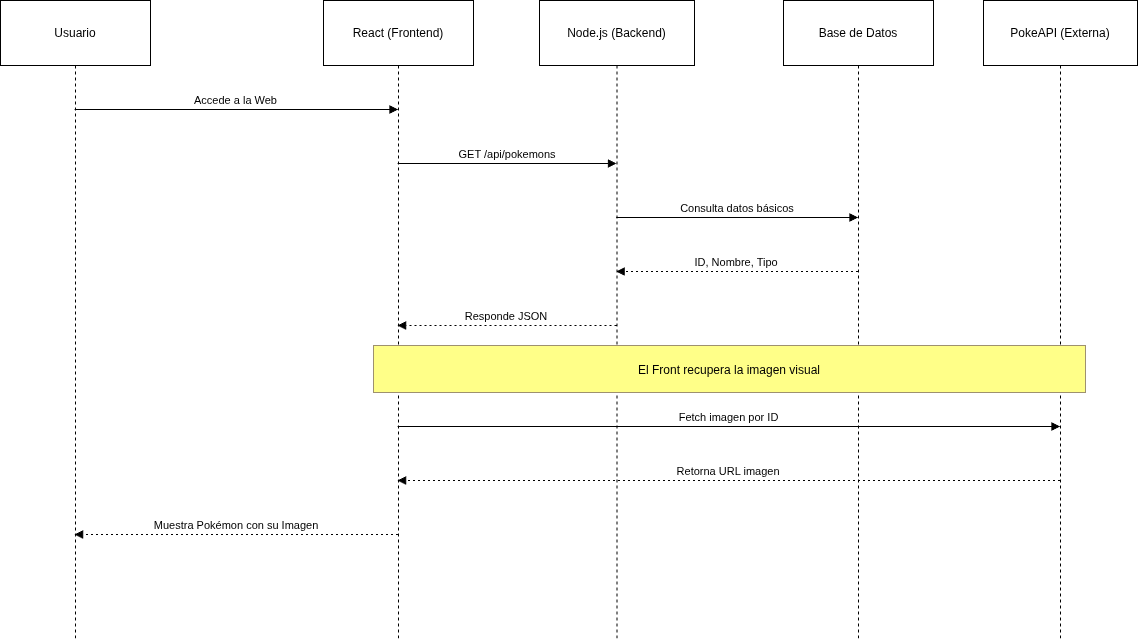

The diagram above was exported from draw.io. Its source (the exported page's mxGraphModel, read from the mxfile embedded in the PNG):
<mxGraphModel dx="2037" dy="1110" grid="1" gridSize="10" guides="1" tooltips="1" connect="1" arrows="1" fold="1" page="1" pageScale="1" pageWidth="827" pageHeight="1169" math="0" shadow="0">
  <root>
    <mxCell id="0" />
    <mxCell id="1" parent="0" />
    <mxCell id="IpAKexOIzTmCZGqvJAzq-15" parent="1" style="shape=umlLifeline;perimeter=lifelinePerimeter;whiteSpace=wrap;container=1;dropTarget=0;collapsible=0;recursiveResize=0;outlineConnect=0;portConstraint=eastwest;newEdgeStyle={&quot;edgeStyle&quot;:&quot;elbowEdgeStyle&quot;,&quot;elbow&quot;:&quot;vertical&quot;,&quot;curved&quot;:0,&quot;rounded&quot;:0};size=65;" value="Usuario" vertex="1">
      <mxGeometry height="639" width="150" x="170" y="80" as="geometry" />
    </mxCell>
    <mxCell id="IpAKexOIzTmCZGqvJAzq-16" parent="1" style="shape=umlLifeline;perimeter=lifelinePerimeter;whiteSpace=wrap;container=1;dropTarget=0;collapsible=0;recursiveResize=0;outlineConnect=0;portConstraint=eastwest;newEdgeStyle={&quot;edgeStyle&quot;:&quot;elbowEdgeStyle&quot;,&quot;elbow&quot;:&quot;vertical&quot;,&quot;curved&quot;:0,&quot;rounded&quot;:0};size=65;" value="React (Frontend)" vertex="1">
      <mxGeometry height="639" width="150" x="493" y="80" as="geometry" />
    </mxCell>
    <mxCell id="IpAKexOIzTmCZGqvJAzq-17" parent="1" style="shape=umlLifeline;perimeter=lifelinePerimeter;whiteSpace=wrap;container=1;dropTarget=0;collapsible=0;recursiveResize=0;outlineConnect=0;portConstraint=eastwest;newEdgeStyle={&quot;edgeStyle&quot;:&quot;elbowEdgeStyle&quot;,&quot;elbow&quot;:&quot;vertical&quot;,&quot;curved&quot;:0,&quot;rounded&quot;:0};size=65;" value="Node.js (Backend)" vertex="1">
      <mxGeometry height="639" width="155" x="709" y="80" as="geometry" />
    </mxCell>
    <mxCell id="IpAKexOIzTmCZGqvJAzq-18" parent="1" style="shape=umlLifeline;perimeter=lifelinePerimeter;whiteSpace=wrap;container=1;dropTarget=0;collapsible=0;recursiveResize=0;outlineConnect=0;portConstraint=eastwest;newEdgeStyle={&quot;edgeStyle&quot;:&quot;elbowEdgeStyle&quot;,&quot;elbow&quot;:&quot;vertical&quot;,&quot;curved&quot;:0,&quot;rounded&quot;:0};size=65;" value="Base de Datos" vertex="1">
      <mxGeometry height="639" width="150" x="953" y="80" as="geometry" />
    </mxCell>
    <mxCell id="IpAKexOIzTmCZGqvJAzq-19" parent="1" style="shape=umlLifeline;perimeter=lifelinePerimeter;whiteSpace=wrap;container=1;dropTarget=0;collapsible=0;recursiveResize=0;outlineConnect=0;portConstraint=eastwest;newEdgeStyle={&quot;edgeStyle&quot;:&quot;elbowEdgeStyle&quot;,&quot;elbow&quot;:&quot;vertical&quot;,&quot;curved&quot;:0,&quot;rounded&quot;:0};size=65;" value="PokeAPI (Externa)" vertex="1">
      <mxGeometry height="639" width="154" x="1153" y="80" as="geometry" />
    </mxCell>
    <mxCell id="IpAKexOIzTmCZGqvJAzq-20" edge="1" parent="1" source="IpAKexOIzTmCZGqvJAzq-15" style="verticalAlign=bottom;edgeStyle=elbowEdgeStyle;elbow=vertical;curved=0;rounded=0;endArrow=block;" target="IpAKexOIzTmCZGqvJAzq-16" value="Accede a la Web">
      <mxGeometry relative="1" as="geometry">
        <Array as="points">
          <mxPoint x="415" y="189" />
        </Array>
      </mxGeometry>
    </mxCell>
    <mxCell id="IpAKexOIzTmCZGqvJAzq-21" edge="1" parent="1" source="IpAKexOIzTmCZGqvJAzq-16" style="verticalAlign=bottom;edgeStyle=elbowEdgeStyle;elbow=vertical;curved=0;rounded=0;endArrow=block;" target="IpAKexOIzTmCZGqvJAzq-17" value="GET /api/pokemons">
      <mxGeometry relative="1" as="geometry">
        <Array as="points">
          <mxPoint x="686" y="243" />
        </Array>
      </mxGeometry>
    </mxCell>
    <mxCell id="IpAKexOIzTmCZGqvJAzq-22" edge="1" parent="1" source="IpAKexOIzTmCZGqvJAzq-17" style="verticalAlign=bottom;edgeStyle=elbowEdgeStyle;elbow=vertical;curved=0;rounded=0;endArrow=block;" target="IpAKexOIzTmCZGqvJAzq-18" value="Consulta datos básicos">
      <mxGeometry relative="1" as="geometry">
        <Array as="points">
          <mxPoint x="916" y="297" />
        </Array>
      </mxGeometry>
    </mxCell>
    <mxCell id="IpAKexOIzTmCZGqvJAzq-23" edge="1" parent="1" source="IpAKexOIzTmCZGqvJAzq-18" style="verticalAlign=bottom;edgeStyle=elbowEdgeStyle;elbow=vertical;curved=0;rounded=0;dashed=1;dashPattern=2 3;endArrow=block;" target="IpAKexOIzTmCZGqvJAzq-17" value="ID, Nombre, Tipo">
      <mxGeometry relative="1" as="geometry">
        <Array as="points">
          <mxPoint x="919" y="351" />
        </Array>
      </mxGeometry>
    </mxCell>
    <mxCell id="IpAKexOIzTmCZGqvJAzq-24" edge="1" parent="1" source="IpAKexOIzTmCZGqvJAzq-17" style="verticalAlign=bottom;edgeStyle=elbowEdgeStyle;elbow=vertical;curved=0;rounded=0;dashed=1;dashPattern=2 3;endArrow=block;" target="IpAKexOIzTmCZGqvJAzq-16" value="Responde JSON">
      <mxGeometry relative="1" as="geometry">
        <Array as="points">
          <mxPoint x="689" y="405" />
        </Array>
      </mxGeometry>
    </mxCell>
    <mxCell id="IpAKexOIzTmCZGqvJAzq-25" edge="1" parent="1" source="IpAKexOIzTmCZGqvJAzq-16" style="verticalAlign=bottom;edgeStyle=elbowEdgeStyle;elbow=vertical;curved=0;rounded=0;endArrow=block;" target="IpAKexOIzTmCZGqvJAzq-19" value="Fetch imagen por ID">
      <mxGeometry relative="1" as="geometry">
        <Array as="points">
          <mxPoint x="908" y="506" />
        </Array>
      </mxGeometry>
    </mxCell>
    <mxCell id="IpAKexOIzTmCZGqvJAzq-26" edge="1" parent="1" source="IpAKexOIzTmCZGqvJAzq-19" style="verticalAlign=bottom;edgeStyle=elbowEdgeStyle;elbow=vertical;curved=0;rounded=0;dashed=1;dashPattern=2 3;endArrow=block;" target="IpAKexOIzTmCZGqvJAzq-16" value="Retorna URL imagen">
      <mxGeometry relative="1" as="geometry">
        <Array as="points">
          <mxPoint x="911" y="560" />
        </Array>
      </mxGeometry>
    </mxCell>
    <mxCell id="IpAKexOIzTmCZGqvJAzq-27" edge="1" parent="1" source="IpAKexOIzTmCZGqvJAzq-16" style="verticalAlign=bottom;edgeStyle=elbowEdgeStyle;elbow=vertical;curved=0;rounded=0;dashed=1;dashPattern=2 3;endArrow=block;" target="IpAKexOIzTmCZGqvJAzq-15" value="Muestra Pokémon con su Imagen">
      <mxGeometry relative="1" as="geometry">
        <Array as="points">
          <mxPoint x="418" y="614" />
        </Array>
      </mxGeometry>
    </mxCell>
    <mxCell id="IpAKexOIzTmCZGqvJAzq-28" parent="1" style="fillColor=#ffff88;strokeColor=#9E916F;" value="El Front recupera la imagen visual" vertex="1">
      <mxGeometry height="47" width="712" x="543" y="425" as="geometry" />
    </mxCell>
  </root>
</mxGraphModel>